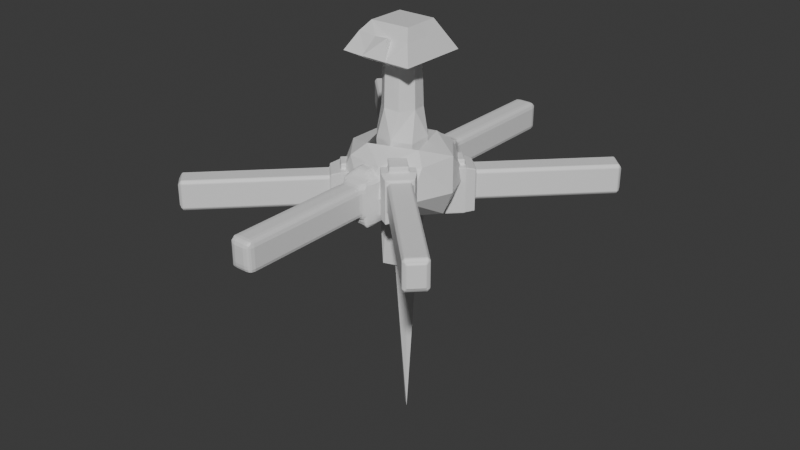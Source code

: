 # Source: simpleStation.blend  (saved by Blender 4.0.36; exported with 4.5.12 LTS)
import bpy
from mathutils import Matrix  # noqa: F401  (used for matrix-valued properties, if any)

bpy.ops.wm.read_factory_settings(use_empty=True)
scene = bpy.context.scene
scene.name = 'Scene'

# ---- collections
col_collection = bpy.data.collections.new('Collection'); scene.collection.children.link(col_collection)
col_backup = bpy.data.collections.new('Backup'); scene.collection.children.link(col_backup)

# ---- materials (node trees are filled in below, after node groups)
mat_material_002 = bpy.data.materials.new('Material.002')
mat_material_002.use_transparent_shadow = False
mat_material_003 = bpy.data.materials.new('Material.003')
mat_material_003.use_transparent_shadow = False
mat_stripe = bpy.data.materials.new('Stripe')
mat_stripe.use_transparent_shadow = False
mat_spires = bpy.data.materials.new('Spires')
mat_spires.use_transparent_shadow = False
mat_material_001 = bpy.data.materials.new('Material.001')
mat_material_001.use_transparent_shadow = False
mat_material_004 = bpy.data.materials.new('Material.004')
mat_material_004.use_transparent_shadow = False
mat_base = bpy.data.materials.new('Base')
mat_base.use_transparent_shadow = False
mat_insidetunnel = bpy.data.materials.new('InsideTunnel')
mat_insidetunnel.use_transparent_shadow = False
mat_stripe_001 = bpy.data.materials.new('Stripe.001')
mat_stripe_001.use_transparent_shadow = False

# ---- material node trees
mat_material_002.use_nodes = True; mat_material_002.node_tree.nodes.clear()
_N = mat_material_002.node_tree.nodes; _L = mat_material_002.node_tree.links
n0 = _N.new('ShaderNodeBsdfPrincipled'); n0.name = 'Principled BSDF'; n0.location = (10, 300)
n0.inputs[3].default_value = 1.45
n1 = _N.new('ShaderNodeOutputMaterial'); n1.name = 'Material Output'; n1.location = (300, 300)
_L.new(n0.outputs[0], n1.inputs[0])
n1.is_active_output = True
mat_material_003.use_nodes = True; mat_material_003.node_tree.nodes.clear()
_N = mat_material_003.node_tree.nodes; _L = mat_material_003.node_tree.links
n0 = _N.new('ShaderNodeBsdfPrincipled'); n0.name = 'Principled BSDF'; n0.location = (10, 300)
n0.inputs[3].default_value = 1.45
n1 = _N.new('ShaderNodeOutputMaterial'); n1.name = 'Material Output'; n1.location = (300, 300)
_L.new(n0.outputs[0], n1.inputs[0])
n1.is_active_output = True
mat_stripe.use_nodes = True; mat_stripe.node_tree.nodes.clear()
_N = mat_stripe.node_tree.nodes; _L = mat_stripe.node_tree.links
n0 = _N.new('ShaderNodeBsdfPrincipled'); n0.name = 'Principled BSDF'; n0.location = (10, 300)
n0.inputs[3].default_value = 1.45
n1 = _N.new('ShaderNodeOutputMaterial'); n1.name = 'Material Output'; n1.location = (300, 300)
_L.new(n0.outputs[0], n1.inputs[0])
n1.is_active_output = True
mat_spires.use_nodes = True; mat_spires.node_tree.nodes.clear()
_N = mat_spires.node_tree.nodes; _L = mat_spires.node_tree.links
n0 = _N.new('ShaderNodeBsdfPrincipled'); n0.name = 'Principled BSDF'; n0.location = (10, 300)
n0.inputs[3].default_value = 1.45
n1 = _N.new('ShaderNodeOutputMaterial'); n1.name = 'Material Output'; n1.location = (300, 300)
_L.new(n0.outputs[0], n1.inputs[0])
n1.is_active_output = True
mat_material_001.use_nodes = True; mat_material_001.node_tree.nodes.clear()
_N = mat_material_001.node_tree.nodes; _L = mat_material_001.node_tree.links
n0 = _N.new('ShaderNodeBsdfPrincipled'); n0.name = 'Principled BSDF'; n0.location = (10, 300)
n0.inputs[3].default_value = 1.45
n1 = _N.new('ShaderNodeOutputMaterial'); n1.name = 'Material Output'; n1.location = (300, 300)
_L.new(n0.outputs[0], n1.inputs[0])
n1.is_active_output = True
mat_material_004.use_nodes = True; mat_material_004.node_tree.nodes.clear()
_N = mat_material_004.node_tree.nodes; _L = mat_material_004.node_tree.links
n0 = _N.new('ShaderNodeBsdfPrincipled'); n0.name = 'Principled BSDF'; n0.location = (10, 300)
n0.inputs[3].default_value = 1.45
n1 = _N.new('ShaderNodeOutputMaterial'); n1.name = 'Material Output'; n1.location = (300, 300)
_L.new(n0.outputs[0], n1.inputs[0])
n1.is_active_output = True
mat_base.use_nodes = True; mat_base.node_tree.nodes.clear()
_N = mat_base.node_tree.nodes; _L = mat_base.node_tree.links
n0 = _N.new('ShaderNodeBsdfPrincipled'); n0.name = 'Principled BSDF'; n0.location = (10, 300)
n0.inputs[3].default_value = 1.45
n1 = _N.new('ShaderNodeOutputMaterial'); n1.name = 'Material Output'; n1.location = (300, 300)
_L.new(n0.outputs[0], n1.inputs[0])
n1.is_active_output = True
mat_insidetunnel.use_nodes = True; mat_insidetunnel.node_tree.nodes.clear()
_N = mat_insidetunnel.node_tree.nodes; _L = mat_insidetunnel.node_tree.links
n0 = _N.new('ShaderNodeBsdfPrincipled'); n0.name = 'Principled BSDF'; n0.location = (10, 300)
n0.inputs[3].default_value = 1.45
n1 = _N.new('ShaderNodeOutputMaterial'); n1.name = 'Material Output'; n1.location = (300, 300)
_L.new(n0.outputs[0], n1.inputs[0])
n1.is_active_output = True
mat_stripe_001.use_nodes = True; mat_stripe_001.node_tree.nodes.clear()
_N = mat_stripe_001.node_tree.nodes; _L = mat_stripe_001.node_tree.links
n0 = _N.new('ShaderNodeBsdfPrincipled'); n0.name = 'Principled BSDF'; n0.location = (10, 300)
n0.inputs[3].default_value = 1.45
n1 = _N.new('ShaderNodeOutputMaterial'); n1.name = 'Material Output'; n1.location = (300, 300)
_L.new(n0.outputs[0], n1.inputs[0])
n1.is_active_output = True

# ---- world
world_world = bpy.data.worlds.new('World'); scene.world = world_world
world_world.use_nodes = True; world_world.node_tree.nodes.clear()
_N = world_world.node_tree.nodes; _L = world_world.node_tree.links
n0 = _N.new('ShaderNodeOutputWorld'); n0.name = 'World Output'; n0.location = (300, 300)
n1 = _N.new('ShaderNodeBackground'); n1.name = 'Background'; n1.location = (10, 300)
n1.inputs[0].default_value = (0.05088, 0.05088, 0.05088, 1.0)
_L.new(n1.outputs[0], n0.inputs[0])
n0.is_active_output = True
world_world.color = (0.05088, 0.05088, 0.05088)
world_world.use_sun_shadow = False
world_world.sun_shadow_jitter_overblur = 0.0

# ---- meshes
me_cube_006 = bpy.data.meshes.new('Cube.006')
me_cube_006.from_pydata([(-1.367, -1.367, -1.0), (-0.7429, -0.7429, 1.0), (-1.367, 1.367, -1.0), (-0.7429, 0.7429, 1.0), (1.367, -1.367, -1.0), (0.7429, -0.7429, 1.0), (1.367, 1.367, -1.0), (0.7429, 0.7429, 1.0), (-1.0, -1.0, 0.2114), (-1.0, 1.0, 0.2114), (1.0, 1.0, 0.2114), (1.0, -1.0, 0.2114), (-0.9334, -0.9334, -1.417), (-0.9334, 0.9334, -1.417), (0.9334, -0.9334, -1.417), (0.9334, 0.9334, -1.417), (0.4557, 1.367, -1.0), (-0.4557, 1.367, -1.0), (-0.2476, 0.7429, 1.0), (0.2476, 0.7429, 1.0), (-0.4557, -1.367, -1.0), (0.4557, -1.367, -1.0), (0.2476, -0.7429, 1.0), (-0.2476, -0.7429, 1.0), (0.3333, -1.0, 0.2114), (-0.3333, -1.0, 0.2114), (-0.3333, 1.0, 0.2114), (0.3333, 1.0, 0.2114), (0.3111, 0.9334, -1.417), (-0.3111, 0.9334, -1.417), (-0.3111, -0.9334, -1.417), (0.3111, -0.9334, -1.417), (-0.4557, -1.58, -0.7949), (0.4557, -1.58, -0.7949), (0.3333, -1.213, 0.4165), (-0.3333, -1.213, 0.4165), (-1.367, 0.0, -1.0), (-0.7429, 0.0, 1.0), (1.367, 0.0, -1.0), (0.7429, 0.0, 1.0), (1.0, 0.0, 0.2114), (-1.0, 0.0, 0.2114), (-0.9334, 0.0, -1.417), (0.9334, 0.0, -1.417), (-0.3111, 0.0, -1.417), (0.3111, 0.0, -1.417), (0.2476, 0.0, 1.0), (-0.2476, 0.0, 1.0), (-1.513, 0.0, -0.8601), (-1.513, -1.367, -0.8601), (-1.146, -1.0, 0.3513), (-1.146, 0.0, 0.3513), (0.8488, -0.03992, 1.061), (0.8488, -0.7147, 1.061), (1.082, -0.9483, 0.3449), (1.082, -0.03992, 0.3449)], [], [(41, 37, 3, 9), (27, 19, 7, 10), (39, 5, 53, 52), (25, 23, 1, 8), (20, 0, 12, 30), (47, 37, 1, 23), (20, 25, 8, 0), (38, 40, 11, 4), (16, 27, 10, 6), (36, 41, 9, 2), (45, 43, 14, 31), (16, 6, 15, 28), (36, 2, 13, 42), (38, 4, 14, 43), (2, 17, 29, 13), (17, 16, 28, 29), (42, 44, 30, 12), (44, 45, 31, 30), (2, 9, 26, 17), (17, 26, 27, 16), (4, 11, 24, 21), (21, 24, 34, 33), (39, 46, 22, 5), (46, 47, 23, 22), (4, 21, 31, 14), (21, 20, 30, 31), (11, 5, 22, 24), (24, 22, 23, 25), (9, 3, 18, 26), (26, 18, 19, 27), (33, 34, 35, 32), (24, 25, 35, 34), (20, 21, 33, 32), (25, 20, 32, 35), (19, 18, 47, 46), (7, 19, 46, 39), (29, 28, 45, 44), (13, 29, 44, 42), (6, 38, 43, 15), (0, 36, 42, 12), (28, 15, 43, 45), (36, 0, 49, 48), (6, 10, 40, 38), (10, 7, 39, 40), (8, 1, 37, 41), (37, 47, 18, 3), (49, 50, 51, 48), (8, 41, 51, 50), (0, 8, 50, 49), (41, 36, 48, 51), (55, 52, 53, 54), (11, 40, 55, 54), (5, 11, 54, 53), (40, 39, 52, 55)])
_uv = me_cube_006.uv_layers.new(name='UVMap')
_uv.uv.foreach_set('vector', [0.2468, 0.3893, 0.1565, 0.4172, 0.1316, 0.3363, 0.2131, 0.2812, 0.09574, 0.186, 0.04393, 0.2655, 0.0001344, 0.23, 0.03688, 0.1382, 0.04963, 0.6996, 0.1141, 0.6449, 0.1207, 0.6576, 0.06211, 0.7073, 0.2577, 0.5706, 0.1647, 0.5518, 0.1814, 0.498, 0.2803, 0.4982, 0.6622, 0.03603, 0.7714, 0.05023, 0.7104, 0.1092, 0.6428, 0.1067, 0.487, 0.4715, 0.4306, 0.4715, 0.4306, 0.3869, 0.487, 0.3869, 0.3995, 0.6002, 0.2577, 0.5706, 0.2803, 0.4982, 0.4303, 0.5012, 0.219, 0.8991, 0.1257, 0.7893, 0.2125, 0.7156, 0.3377, 0.7984, 0.1758, 0.06558, 0.09574, 0.186, 0.03688, 0.1382, 0.0954, 0.0001343, 0.3843, 0.3457, 0.2468, 0.3893, 0.2131, 0.2812, 0.3366, 0.1971, 0.5729, 0.2115, 0.5026, 0.2118, 0.5036, 0.1093, 0.572, 0.1065, 0.5535, 0.3867, 0.4444, 0.3725, 0.5053, 0.3135, 0.5729, 0.316, 0.7851, 0.2104, 0.7738, 0.3718, 0.7122, 0.3134, 0.7131, 0.2109, 0.4306, 0.2123, 0.4419, 0.05086, 0.5036, 0.1093, 0.5026, 0.2118, 0.7738, 0.3718, 0.6641, 0.3867, 0.6437, 0.3162, 0.7122, 0.3134, 0.6641, 0.3867, 0.5535, 0.3867, 0.5729, 0.316, 0.6437, 0.3162, 0.7131, 0.2109, 0.6428, 0.2112, 0.6428, 0.1067, 0.7104, 0.1092, 0.6428, 0.2112, 0.5729, 0.2115, 0.572, 0.1065, 0.6428, 0.1067, 0.3366, 0.1971, 0.2131, 0.2812, 0.1545, 0.2337, 0.2562, 0.1311, 0.2562, 0.1311, 0.1545, 0.2337, 0.09574, 0.186, 0.1758, 0.06558, 0.3377, 0.7984, 0.2125, 0.7156, 0.2351, 0.6431, 0.3686, 0.6993, 0.3686, 0.6993, 0.2351, 0.6431, 0.2327, 0.6095, 0.3662, 0.6657, 0.5997, 0.4715, 0.5433, 0.4715, 0.5433, 0.3869, 0.5997, 0.3869, 0.5433, 0.4715, 0.487, 0.4715, 0.487, 0.3869, 0.5433, 0.3869, 0.4419, 0.05086, 0.5517, 0.03603, 0.572, 0.1065, 0.5036, 0.1093, 0.5517, 0.03603, 0.6622, 0.03603, 0.6428, 0.1067, 0.572, 0.1065, 0.2125, 0.7156, 0.1311, 0.6595, 0.1479, 0.6057, 0.2351, 0.6431, 0.2351, 0.6431, 0.1479, 0.6057, 0.1647, 0.5518, 0.2577, 0.5706, 0.2131, 0.2812, 0.1316, 0.3363, 0.08773, 0.3009, 0.1545, 0.2337, 0.1545, 0.2337, 0.08773, 0.3009, 0.04393, 0.2655, 0.09574, 0.186, 0.3662, 0.6657, 0.2327, 0.6095, 0.2553, 0.537, 0.3971, 0.5666, 0.4643, 0.5563, 0.4643, 0.6321, 0.4306, 0.6321, 0.4306, 0.5563, 0.6622, 0.03603, 0.5517, 0.03603, 0.5517, 0.0001343, 0.6622, 0.0001343, 0.2577, 0.5706, 0.3995, 0.6002, 0.3784, 0.6265, 0.2367, 0.5969, 0.5433, 0.556, 0.487, 0.556, 0.487, 0.4715, 0.5433, 0.4715, 0.5997, 0.556, 0.5433, 0.556, 0.5433, 0.4715, 0.5997, 0.4715, 0.6437, 0.3162, 0.5729, 0.316, 0.5729, 0.2115, 0.6428, 0.2112, 0.7122, 0.3134, 0.6437, 0.3162, 0.6428, 0.2112, 0.7131, 0.2109, 0.4444, 0.3725, 0.4306, 0.2123, 0.5026, 0.2118, 0.5053, 0.3135, 0.7714, 0.05023, 0.7851, 0.2104, 0.7131, 0.2109, 0.7104, 0.1092, 0.5729, 0.316, 0.5053, 0.3135, 0.5026, 0.2118, 0.5729, 0.2115, 0.6229, 0.3869, 0.6229, 0.5425, 0.6, 0.5425, 0.6, 0.3869, 0.1004, 0.9999, 0.03895, 0.863, 0.1257, 0.7893, 0.219, 0.8991, 0.03895, 0.863, 0.0001343, 0.772, 0.0646, 0.7173, 0.1257, 0.7893, 0.2803, 0.4982, 0.1814, 0.498, 0.1565, 0.4172, 0.2468, 0.3893, 0.4306, 0.4715, 0.487, 0.4715, 0.487, 0.556, 0.4306, 0.556, 0.4278, 0.5169, 0.2775, 0.5207, 0.243, 0.4121, 0.3806, 0.3684, 0.2803, 0.4982, 0.2468, 0.3893, 0.2687, 0.3826, 0.3023, 0.4914, 0.4303, 0.5012, 0.2803, 0.4982, 0.2707, 0.4773, 0.4207, 0.4803, 0.2468, 0.3893, 0.3843, 0.3457, 0.3806, 0.3684, 0.243, 0.4121, 0.1176, 0.7727, 0.06211, 0.7073, 0.1207, 0.6576, 0.1965, 0.7057, 0.2125, 0.7156, 0.1257, 0.7893, 0.1176, 0.7727, 0.1965, 0.7057, 0.1311, 0.6595, 0.2125, 0.7156, 0.1942, 0.7197, 0.1202, 0.6688, 0.6376, 0.3869, 0.6376, 0.4813, 0.6232, 0.4842, 0.6232, 0.3985])
me_cube_006.materials.append(mat_material_002)
me_cube_006.materials.append(mat_material_003)
me_cube_006.materials.append(mat_stripe)
me_cube_006.materials.append(mat_spires)
me_cube_006.materials.append(mat_material_001)
me_cube_006.materials.append(mat_material_004)
me_cube_006.update()
me_cube_004 = bpy.data.meshes.new('Cube.004')
me_cube_004.from_pydata([(-1.114, -24.65, -1.971), (-1.114, -24.9, -1.623), (-1.376, -24.65, -1.623), (-1.114, -24.9, 1.347), (-1.114, -24.65, 1.695), (-1.376, -24.65, 1.347), (-1.114, -6.609, -1.971), (-1.376, -6.609, -1.623), (-1.114, -6.362, -1.623), (-1.114, -6.609, 1.695), (-1.114, -6.362, 1.347), (-1.376, -6.609, 1.347), (1.114, -24.65, -1.971), (1.376, -24.65, -1.623), (1.114, -24.9, -1.623), (1.114, -24.65, 1.695), (1.114, -24.9, 1.347), (1.376, -24.65, 1.347), (1.114, -6.609, -1.971), (1.114, -6.362, -1.623), (1.376, -6.609, -1.623), (1.114, -6.609, 1.695), (1.376, -6.609, 1.347), (1.114, -6.362, 1.347), (-0.9722, -24.9, -1.434), (-0.9722, -24.9, 1.158), (0.9722, -24.9, 1.158), (0.9722, -24.9, -1.434), (-0.9722, -25.03, -1.434), (-0.9722, -25.03, 1.158), (0.9722, -25.03, 1.158), (0.9722, -25.03, -1.434), (1.934, -4.372, -3.305), (1.934, -4.372, 2.332), (-1.934, -4.372, -3.305), (1.934, -6.975, -3.305), (1.934, -6.975, 2.332), (-1.934, -6.975, 2.332), (-1.934, -6.975, -3.305), (-1.934, -4.372, 2.332), (1.598, -8.15, 1.952), (1.598, -8.15, -3.247), (-1.598, -8.15, 1.952), (-1.598, -8.15, -3.247), (1.066, -4.372, -3.179), (-1.066, -4.372, -3.179), (-1.066, -6.975, -3.179), (1.066, -6.975, -3.179), (1.066, -6.975, 2.332), (-1.066, -6.975, 2.332), (-1.066, -4.372, 2.332), (1.066, -4.372, 2.332), (-0.8812, -8.15, -3.121), (0.8812, -8.15, -3.121), (0.8812, -8.15, 1.952), (-0.8812, -8.15, 1.952), (1.934, -4.372, -2.449), (1.934, -6.975, -2.449), (-1.934, -6.975, -2.449), (1.598, -8.15, -2.457), (-1.598, -8.15, -2.457), (-1.934, -4.372, -2.449), (0.8812, -8.15, -2.457), (-0.8812, -8.15, -2.457), (-1.066, -4.372, -2.449), (1.066, -4.372, -2.449), (1.066, -3.786, -3.179), (-1.066, -3.786, -3.179), (-1.066, -3.786, 2.332), (1.066, -3.786, 2.332), (-1.066, -3.786, -2.449), (1.066, -3.786, -2.449), (1.066, -6.975, 2.987), (-1.066, -6.975, 2.987), (-1.066, -4.372, 2.987), (1.066, -4.372, 2.987), (-1.114, -22.74, -1.971), (-1.376, -22.74, -1.623), (-1.114, -22.74, 1.695), (-1.376, -22.74, 1.347), (1.114, -22.74, -1.971), (1.376, -22.74, -1.623), (1.114, -22.74, 1.695), (1.376, -22.74, 1.347), (-1.376, -22.19, -1.623), (-1.114, -22.19, 1.695), (1.114, -22.19, -1.971), (1.376, -22.19, 1.347), (-1.114, -22.19, -1.971), (-1.376, -22.19, 1.347), (1.376, -22.19, -1.623), (1.114, -22.19, 1.695)], [], [(14, 16, 26, 27), (81, 83, 17, 13), (82, 78, 4, 15), (84, 89, 11, 7), (8, 10, 23, 19), (0, 1, 2), (3, 4, 5), (6, 7, 8), (9, 10, 11), (12, 13, 14), (15, 16, 17), (18, 19, 20), (21, 22, 23), (76, 0, 2, 77), (1, 3, 5, 2), (85, 9, 11, 89), (10, 8, 7, 11), (18, 6, 8, 19), (9, 21, 23, 10), (22, 20, 19, 23), (86, 18, 20, 90), (82, 15, 17, 83), (16, 14, 13, 17), (0, 12, 14, 1), (15, 4, 3, 16), (76, 80, 12, 0), (26, 25, 29, 30), (16, 3, 25, 26), (1, 14, 27, 24), (3, 1, 24, 25), (31, 30, 29, 28), (27, 26, 30, 31), (24, 27, 31, 28), (25, 24, 28, 29), (65, 51, 33, 56), (46, 38, 34, 45), (48, 36, 33, 51), (63, 55, 42, 60), (47, 35, 41, 53), (49, 37, 42, 55), (56, 33, 36, 57), (58, 38, 43, 60), (58, 37, 39, 61), (57, 36, 40, 59), (36, 48, 54, 40), (48, 49, 55, 54), (38, 46, 52, 43), (46, 47, 53, 52), (59, 40, 54, 62), (62, 54, 55, 63), (37, 49, 50, 39), (51, 50, 74, 75), (35, 47, 44, 32), (47, 46, 45, 44), (61, 39, 50, 64), (44, 45, 67, 66), (50, 51, 69, 68), (34, 61, 64, 45), (53, 62, 63, 52), (41, 59, 62, 53), (35, 57, 59, 41), (38, 58, 61, 34), (37, 58, 60, 42), (32, 56, 57, 35), (52, 63, 60, 43), (44, 65, 56, 32), (70, 68, 69, 71), (67, 70, 71, 66), (65, 44, 66, 71), (64, 50, 68, 70), (51, 65, 71, 69), (45, 64, 70, 67), (73, 72, 75, 74), (50, 49, 73, 74), (49, 48, 72, 73), (48, 51, 75, 72), (88, 86, 80, 76), (91, 82, 83, 87), (12, 80, 81, 13), (4, 78, 79, 5), (88, 76, 77, 84), (2, 5, 79, 77), (91, 85, 78, 82), (90, 87, 83, 81), (20, 22, 87, 90), (21, 9, 85, 91), (6, 88, 84, 7), (21, 91, 87, 22), (6, 18, 86, 88), (80, 86, 90, 81), (78, 85, 89, 79), (77, 79, 89, 84)])
me_cube_004.polygons.foreach_set('material_index', [0, 0, 0, 0, 0, 0, 0, 0, 0, 0, 0, 0, 0, 0, 0, 0, 0, 0, 0, 0, 0, 0, 0, 0, 0, 0, 1, 0, 0, 0, 1, 1, 1, 1, 0, 0, 0, 0, 0, 0, 0, 0, 0, 0, 0, 0, 0, 0, 0, 0, 0, 0, 0, 0, 0, 0, 0, 0, 0, 0, 0, 0, 0, 0, 0, 0, 0, 0, 0, 0, 0, 0, 0, 0, 0, 0, 2, 2, 0, 0, 2, 0, 2, 2, 0, 0, 0, 0, 0, 2, 2, 2])
_uv = me_cube_004.uv_layers.new(name='UVMap')
_uv.uv.foreach_set('vector', [0.3617, 0.5213, 0.3184, 0.4829, 0.3233, 0.483, 0.3611, 0.5168, 0.3227, 0.5771, 0.2788, 0.5397, 0.3118, 0.49, 0.3546, 0.5277, 0.2785, 0.4292, 0.3196, 0.3921, 0.3521, 0.4378, 0.3114, 0.4756, 0.4489, 0.478, 0.4252, 0.4363, 0.7943, 0.4268, 0.7954, 0.4709, 0.8371, 0.8343, 0.7963, 0.8365, 0.7963, 0.7938, 0.8391, 0.7938, 0.3939, 0.4863, 0.3879, 0.4826, 0.394, 0.4791, 0.3593, 0.4436, 0.3521, 0.4378, 0.3602, 0.4336, 0.8438, 0.8356, 0.8386, 0.8409, 0.8371, 0.8343, 0.8104, 0.2183, 0.8035, 0.2183, 0.807, 0.2123, 0.3634, 0.5317, 0.3546, 0.5277, 0.3617, 0.5213, 0.8032, 0.4043, 0.7998, 0.4103, 0.7963, 0.4043, 0.807, 0.2603, 0.8104, 0.2663, 0.8035, 0.2663, 0.8035, 0.3483, 0.8095, 0.3449, 0.8095, 0.3518, 0.4365, 0.4854, 0.3939, 0.4863, 0.394, 0.4791, 0.4365, 0.4783, 0.3879, 0.4826, 0.3593, 0.4436, 0.3668, 0.4379, 0.394, 0.4791, 0.3101, 0.3787, 0.04531, 0.005403, 0.05273, 0.0001437, 0.3182, 0.3743, 0.7963, 0.8365, 0.8371, 0.8343, 0.8386, 0.8409, 0.7968, 0.844, 0.846, 0.7941, 0.8438, 0.8356, 0.8371, 0.8343, 0.8391, 0.7938, 0.8104, 0.2183, 0.8104, 0.26, 0.8035, 0.26, 0.8035, 0.2183, 0.8035, 0.3079, 0.8035, 0.2663, 0.8104, 0.2663, 0.8104, 0.3079, 0.3221, 0.5957, 0.06141, 0.9999, 0.0527, 0.9942, 0.3133, 0.5915, 0.8032, 0.3615, 0.8032, 0.4043, 0.7963, 0.4043, 0.7963, 0.3615, 0.3184, 0.4829, 0.3617, 0.5213, 0.3546, 0.5277, 0.3118, 0.49, 0.3939, 0.4863, 0.3695, 0.5258, 0.3617, 0.5213, 0.3879, 0.4826, 0.3114, 0.4756, 0.3521, 0.4378, 0.3593, 0.4436, 0.3184, 0.4829, 0.4365, 0.4854, 0.4146, 0.5258, 0.3695, 0.5258, 0.3939, 0.4863, 0.3233, 0.483, 0.359, 0.4485, 0.3604, 0.4825, 0.3603, 0.4815, 0.3184, 0.4829, 0.3593, 0.4436, 0.359, 0.4485, 0.3233, 0.483, 0.3879, 0.4826, 0.3617, 0.5213, 0.3611, 0.5168, 0.3845, 0.4822, 0.3593, 0.4436, 0.3879, 0.4826, 0.3845, 0.4822, 0.359, 0.4485, 0.8399, 0.3082, 0.8399, 0.3446, 0.8035, 0.3446, 0.8035, 0.3082, 0.3611, 0.5168, 0.3233, 0.483, 0.3603, 0.4815, 0.3594, 0.4815, 0.3845, 0.4822, 0.3611, 0.5168, 0.3594, 0.4815, 0.3595, 0.4826, 0.359, 0.4485, 0.3845, 0.4822, 0.3595, 0.4826, 0.3604, 0.4825, 0.8273, 0.5194, 0.8085, 0.4201, 0.8266, 0.4169, 0.8439, 0.5122, 0.8918, 0.59, 0.8911, 0.6057, 0.8519, 0.6102, 0.8348, 0.5946, 0.8632, 0.7748, 0.8592, 0.7935, 0.8055, 0.7775, 0.8098, 0.762, 0.8177, 0.1249, 0.8177, 0.212, 0.8035, 0.212, 0.8035, 0.1249, 0.8906, 0.5456, 0.89, 0.5257, 0.916, 0.5292, 0.9179, 0.5469, 0.8746, 0.7287, 0.8773, 0.7108, 0.9033, 0.7173, 0.9024, 0.7338, 0.8439, 0.5122, 0.8266, 0.4169, 0.8831, 0.4105, 0.8912, 0.5098, 0.8923, 0.6235, 0.8911, 0.6057, 0.9165, 0.6036, 0.918, 0.6221, 0.8923, 0.6235, 0.8773, 0.7108, 0.8371, 0.7015, 0.8471, 0.6217, 0.8912, 0.5098, 0.8831, 0.4105, 0.9099, 0.4164, 0.9171, 0.5112, 0.8592, 0.7935, 0.8632, 0.7748, 0.8927, 0.7764, 0.8895, 0.7917, 0.8632, 0.7748, 0.8746, 0.7287, 0.9024, 0.7338, 0.8927, 0.7764, 0.8911, 0.6057, 0.8918, 0.59, 0.9176, 0.5871, 0.9165, 0.6036, 0.8918, 0.59, 0.8906, 0.5456, 0.9179, 0.5469, 0.9176, 0.5871, 0.8667, 0.1249, 0.8667, 0.212, 0.8525, 0.212, 0.8525, 0.1249, 0.8525, 0.1249, 0.8525, 0.212, 0.8177, 0.212, 0.8177, 0.1249, 0.8773, 0.7108, 0.8746, 0.7287, 0.8223, 0.7115, 0.8371, 0.7015, 0.8098, 0.762, 0.8223, 0.7115, 0.8329, 0.7257, 0.8224, 0.7521, 0.89, 0.5257, 0.8906, 0.5456, 0.8332, 0.5376, 0.8486, 0.5254, 0.8906, 0.5456, 0.8918, 0.59, 0.8348, 0.5946, 0.8332, 0.5376, 0.8471, 0.6217, 0.8371, 0.7015, 0.8223, 0.7115, 0.828, 0.6136, 0.8332, 0.5376, 0.8348, 0.5946, 0.8193, 0.5926, 0.819, 0.5389, 0.8223, 0.7115, 0.8098, 0.762, 0.7963, 0.7584, 0.8093, 0.7092, 0.8519, 0.6102, 0.8471, 0.6217, 0.828, 0.6136, 0.8348, 0.5946, 0.8525, 0.1118, 0.8525, 0.1249, 0.8177, 0.1249, 0.8177, 0.1118, 0.8667, 0.1093, 0.8667, 0.1249, 0.8525, 0.1249, 0.8525, 0.1118, 0.89, 0.5257, 0.8912, 0.5098, 0.9171, 0.5112, 0.916, 0.5292, 0.8911, 0.6057, 0.8923, 0.6235, 0.8471, 0.6217, 0.8519, 0.6102, 0.8773, 0.7108, 0.8923, 0.6235, 0.918, 0.6221, 0.9033, 0.7173, 0.8486, 0.5254, 0.8439, 0.5122, 0.8912, 0.5098, 0.89, 0.5257, 0.8177, 0.1118, 0.8177, 0.1249, 0.8035, 0.1249, 0.8035, 0.1093, 0.8332, 0.5376, 0.8273, 0.5194, 0.8439, 0.5122, 0.8486, 0.5254, 0.8457, 0.01457, 0.8457, 0.109, 0.8035, 0.109, 0.8035, 0.01457, 0.8457, 0.0001438, 0.8457, 0.01457, 0.8035, 0.01457, 0.8035, 0.0001438, 0.8273, 0.5194, 0.8332, 0.5376, 0.819, 0.5389, 0.8153, 0.5222, 0.828, 0.6136, 0.8223, 0.7115, 0.8093, 0.7092, 0.8168, 0.6113, 0.8085, 0.4201, 0.8273, 0.5194, 0.8153, 0.5222, 0.7963, 0.4225, 0.8348, 0.5946, 0.828, 0.6136, 0.8168, 0.6113, 0.8193, 0.5926, 0.8624, 0.737, 0.8529, 0.7611, 0.8224, 0.7521, 0.8329, 0.7257, 0.8223, 0.7115, 0.8746, 0.7287, 0.8624, 0.737, 0.8329, 0.7257, 0.8746, 0.7287, 0.8632, 0.7748, 0.8529, 0.7611, 0.8624, 0.737, 0.8632, 0.7748, 0.8098, 0.762, 0.8224, 0.7521, 0.8529, 0.7611, 0.4489, 0.4852, 0.4278, 0.5258, 0.4146, 0.5258, 0.4365, 0.4854, 0.8032, 0.349, 0.8032, 0.3615, 0.7963, 0.3615, 0.7963, 0.349, 0.3634, 0.5317, 0.3314, 0.5813, 0.3227, 0.5771, 0.3546, 0.5277, 0.3521, 0.4378, 0.3196, 0.3921, 0.3277, 0.3877, 0.3602, 0.4336, 0.4489, 0.4852, 0.4365, 0.4854, 0.4365, 0.4783, 0.4489, 0.478, 0.394, 0.4791, 0.3668, 0.4379, 0.412, 0.4367, 0.4365, 0.4783, 0.2689, 0.4157, 0.3101, 0.3787, 0.3196, 0.3921, 0.2785, 0.4292, 0.3133, 0.5915, 0.2692, 0.5542, 0.2788, 0.5397, 0.3227, 0.5771, 0.0527, 0.9942, 0.0001439, 0.9598, 0.2692, 0.5542, 0.3133, 0.5915, 0.0001439, 0.0375, 0.04531, 0.005403, 0.3101, 0.3787, 0.2689, 0.4157, 0.7956, 0.4784, 0.4489, 0.4852, 0.4489, 0.478, 0.7954, 0.4709, 0.8032, 0.0001439, 0.8032, 0.349, 0.7963, 0.349, 0.7963, 0.0001439, 0.7956, 0.4784, 0.796, 0.5255, 0.4278, 0.5258, 0.4489, 0.4852, 0.3314, 0.5813, 0.3221, 0.5957, 0.3133, 0.5915, 0.3227, 0.5771, 0.3196, 0.3921, 0.3101, 0.3787, 0.3182, 0.3743, 0.3277, 0.3877, 0.4365, 0.4783, 0.412, 0.4367, 0.4252, 0.4363, 0.4489, 0.478])
me_cube_004.materials.append(mat_base)
me_cube_004.materials.append(mat_insidetunnel)
me_cube_004.materials.append(mat_stripe_001)
me_cube_004.update()
me_cube_001 = bpy.data.meshes.new('Cube.001')
me_cube_001.from_pydata([(0.0, 0.7343, -15.53), (0.1769, 0.06805, -27.16), (0.3672, 0.6359, -15.53), (0.2146, 0.05793, -27.16), (-0.3672, 0.6359, -15.53), (-5.345e-09, 0.981, -6.559), (0.1391, 0.05793, -27.16), (-0.4905, 0.8496, -6.559), (0.1114, 0.03029, -27.16), (0.4905, 0.8496, -6.559), (-2.026e-09, 0.7561, -4.527), (-0.378, 0.6548, -4.527), (0.378, 0.6548, -4.527), (0.1013, -0.00748, -27.16), (-1.739e-09, 0.753, -4.02), (0.1114, -0.04525, -27.16), (0.0, 0.7343, -0.9482), (0.1391, -0.07289, -27.16), (-0.3765, 0.6521, -4.02), (0.3765, 0.6521, -4.02), (0.211, -0.2324, -27.16), (0.3672, 0.6359, -0.9482), (0.6521, 0.3765, -4.02), (0.6548, 0.378, -4.527), (0.6359, 0.3672, -0.9482), (0.753, 3.152e-09, -4.02), (0.3064, -0.2068, -27.16), (0.3762, -0.137, -27.16), (0.7561, 3.333e-09, -4.527), (0.7343, 2.056e-09, -0.9482), (0.4018, -0.04158, -27.16), (0.2423, 0.03029, -27.16), (0.6521, -0.3765, -4.02), (0.6548, -0.378, -4.527), (0.6359, -0.3672, -0.9482), (0.3765, -0.6521, -4.02), (0.378, -0.6548, -4.527), (0.3672, -0.6359, -0.9482), (-1.739e-09, -0.753, -4.02), (-2.026e-09, -0.7561, -4.527), (0.0, -0.7343, -0.9482), (-0.3765, -0.6521, -4.02), (-0.378, -0.6548, -4.527), (-0.3672, -0.6359, -0.9482), (-0.6521, -0.3765, -4.02), (-0.6548, -0.378, -4.527), (-0.6359, -0.3672, -0.9482), (-0.753, 3.152e-09, -4.02), (-0.7561, 3.333e-09, -4.527), (-0.7343, 2.056e-09, -0.9482), (-0.6521, 0.3765, -4.02), (-0.6548, 0.378, -4.527), (-0.6359, 0.3672, -0.9482), (-0.3672, 0.6359, -0.9482), (-0.5447, 0.3145, 0.7631), (-0.6289, 3.915e-10, 0.7631), (-0.3145, 0.5447, 0.7631), (-0.3557, 0.2053, 0.9628), (-0.4107, 2.556e-10, 0.9628), (-0.2053, 0.3557, 0.9628), (-2.059e-08, 0.4107, 0.9628), (0.2053, 0.3557, 0.9628), (2.283e-09, 0.6289, 0.7631), (0.3145, 0.5447, 0.7631), (0.5447, 0.3145, 0.7631), (0.6289, 3.915e-10, 0.7631), (0.3557, 0.2053, 0.9628), (0.4107, 2.556e-10, 0.9628), (0.3557, -0.2053, 0.9628), (0.2053, -0.3557, 0.9628), (0.5447, -0.3145, 0.7631), (0.3145, -0.5447, 0.7631), (2.283e-09, -0.6289, 0.7631), (-0.3145, -0.5447, 0.7631), (-2.059e-08, -0.4107, 0.9628), (-0.2053, -0.3557, 0.9628), (-0.3557, -0.2053, 0.9628), (-0.5447, -0.3145, 0.7631), (-0.8496, 0.4905, -6.559), (-0.6359, 0.3672, -15.53), (-0.981, 5.954e-09, -6.559), (-0.7343, 2.056e-09, -15.53), (-0.8496, -0.4905, -6.559), (-0.6359, -0.3672, -15.53), (-0.4905, -0.8496, -6.559), (-0.3672, -0.6359, -15.53), (-5.345e-09, -0.981, -6.559), (0.0, -0.7343, -15.53), (0.4905, -0.8496, -6.559), (0.3672, -0.6359, -15.53), (0.8496, -0.4905, -6.559), (0.6359, -0.3672, -15.53), (0.981, 5.954e-09, -6.559), (0.7343, 2.056e-09, -15.53), (0.8496, 0.4905, -6.559), (0.6359, 0.3672, -15.53), (0.5676, -0.2888, -15.53), (0.5938, -0.2626, -15.53), (0.203, 0.3816, -15.53), (0.4107, 0.326, -15.53), (0.5627, 0.174, -15.53), (0.01209, -0.4303, -15.53), (0.211, -0.4836, -15.53), (0.432, -0.4244, -15.53), (-0.2122, -0.03366, -15.53), (-0.1566, 0.174, -15.53), (-0.1566, -0.2413, -15.53), (0.653, -0.04158, -15.53), (0.616, -0.0249, -15.53), (-0.004593, -0.3933, -15.53), (-0.004593, 0.326, -15.53)], [], [(0, 5, 9, 2), (96, 91, 89, 87, 85, 83, 81, 79, 4, 0, 2, 95, 93, 107, 108, 100, 99, 98, 110, 105, 104, 106, 109, 101, 102, 103), (107, 93, 91, 96, 97), (4, 7, 5, 0), (7, 11, 10, 5), (5, 10, 12, 9), (11, 18, 14, 10), (10, 14, 19, 12), (18, 53, 16, 14), (14, 16, 21, 19), (12, 19, 22, 23), (19, 21, 24, 22), (23, 22, 25, 28), (22, 24, 29, 25), (28, 25, 32, 33), (25, 29, 34, 32), (33, 32, 35, 36), (32, 34, 37, 35), (36, 35, 38, 39), (35, 37, 40, 38), (39, 38, 41, 42), (38, 40, 43, 41), (42, 41, 44, 45), (41, 43, 46, 44), (45, 44, 47, 48), (44, 46, 49, 47), (48, 47, 50, 51), (47, 49, 52, 50), (51, 50, 18, 11), (50, 52, 53, 18), (52, 49, 55, 54), (53, 52, 54, 56), (54, 55, 58, 57), (56, 54, 57, 59), (74, 69, 68, 67, 66, 61, 60, 59, 57, 58, 76, 75), (62, 56, 59, 60), (63, 62, 60, 61), (21, 16, 62, 63), (16, 53, 56, 62), (64, 63, 61, 66), (24, 21, 63, 64), (65, 64, 66, 67), (29, 24, 64, 65), (70, 65, 67, 68), (71, 70, 68, 69), (34, 29, 65, 70), (37, 34, 70, 71), (72, 71, 69, 74), (40, 37, 71, 72), (73, 72, 74, 75), (43, 40, 72, 73), (77, 73, 75, 76), (55, 77, 76, 58), (46, 43, 73, 77), (49, 46, 77, 55), (80, 48, 51, 78), (78, 51, 11, 7), (81, 80, 78, 79), (79, 78, 7, 4), (83, 82, 80, 81), (82, 45, 48, 80), (85, 84, 82, 83), (84, 42, 45, 82), (87, 86, 84, 85), (86, 39, 42, 84), (89, 88, 86, 87), (88, 36, 39, 86), (91, 90, 88, 89), (90, 33, 36, 88), (93, 92, 90, 91), (92, 28, 33, 90), (95, 94, 92, 93), (94, 23, 28, 92), (2, 9, 94, 95), (9, 12, 23, 94), (13, 8, 6, 1, 3, 31, 30, 27, 26, 20, 17, 15), (99, 3, 1, 98), (98, 1, 6, 110), (110, 6, 8, 105), (105, 8, 13, 104), (13, 15, 106, 104), (106, 15, 17, 109), (109, 17, 20, 102, 101), (102, 20, 26, 103), (26, 27, 97, 96, 103), (27, 30, 107, 97), (107, 30, 31, 100, 108), (31, 3, 99, 100)])
me_cube_001.polygons.foreach_set('material_index', [1, 1, 1, 1, 1, 1, 2, 2, 1, 1, 2, 1, 2, 1, 2, 1, 2, 1, 2, 1, 2, 1, 2, 1, 2, 1, 2, 1, 2, 1, 1, 1, 1, 1, 1, 1, 1, 1, 1, 1, 1, 1, 1, 1, 1, 1, 1, 1, 1, 1, 1, 1, 1, 1, 1, 1, 1, 1, 1, 1, 1, 1, 1, 1, 1, 1, 1, 1, 1, 1, 1, 1, 1, 1, 1, 3, 3, 3, 3, 3, 3, 3, 3, 3, 3, 3, 3, 3])
_uv = me_cube_001.uv_layers.new(name='UVMap')
_uv.uv.foreach_set('vector', [0.155, 0.003426, 0.1507, 0.1447, 0.137, 0.1451, 0.1439, 0.002926, 0.1198, 0.3278, 0.1196, 0.3309, 0.1084, 0.3309, 0.09874, 0.3253, 0.09315, 0.3156, 0.09315, 0.3045, 0.09874, 0.2948, 0.1084, 0.2892, 0.1196, 0.2892, 0.1292, 0.2948, 0.1348, 0.3045, 0.1348, 0.3156, 0.1292, 0.3253, 0.1267, 0.3245, 0.1263, 0.3234, 0.1293, 0.3181, 0.1293, 0.3118, 0.1261, 0.3063, 0.1207, 0.3032, 0.1143, 0.3032, 0.1089, 0.3063, 0.1057, 0.3118, 0.1057, 0.3181, 0.1053, 0.3192, 0.1083, 0.3245, 0.1141, 0.3278, 0.1267, 0.3245, 0.1292, 0.3253, 0.1196, 0.3309, 0.1198, 0.3278, 0.1209, 0.3278, 0.1662, 0.003726, 0.1642, 0.1444, 0.1507, 0.1447, 0.155, 0.003426, 0.1642, 0.1444, 0.1651, 0.179, 0.1523, 0.1794, 0.1507, 0.1447, 0.1507, 0.1447, 0.1523, 0.1794, 0.1394, 0.1801, 0.137, 0.1451, 0.1651, 0.179, 0.1655, 0.1877, 0.153, 0.1881, 0.1523, 0.1794, 0.1523, 0.1794, 0.153, 0.1881, 0.1404, 0.189, 0.1394, 0.1801, 0.1655, 0.1877, 0.1678, 0.24, 0.1571, 0.2411, 0.153, 0.1881, 0.153, 0.1881, 0.1571, 0.2411, 0.1462, 0.2428, 0.1404, 0.189, 0.1394, 0.1801, 0.1404, 0.189, 0.1277, 0.1902, 0.1265, 0.1811, 0.1404, 0.189, 0.1462, 0.2428, 0.135, 0.2451, 0.1277, 0.1902, 0.1265, 0.1811, 0.1277, 0.1902, 0.1149, 0.1921, 0.1135, 0.1828, 0.1277, 0.1902, 0.135, 0.2451, 0.1234, 0.2481, 0.1149, 0.1921, 0.1135, 0.1828, 0.1149, 0.1921, 0.102, 0.1943, 0.1005, 0.1849, 0.1149, 0.1921, 0.1234, 0.2481, 0.1113, 0.2517, 0.102, 0.1943, 0.2545, 0.1839, 0.2532, 0.1933, 0.2404, 0.1912, 0.2417, 0.1822, 0.2532, 0.1933, 0.2451, 0.2499, 0.2329, 0.2463, 0.2404, 0.1912, 0.2417, 0.1822, 0.2404, 0.1912, 0.2277, 0.1896, 0.2288, 0.1807, 0.2404, 0.1912, 0.2329, 0.2463, 0.2215, 0.2435, 0.2277, 0.1896, 0.2288, 0.1807, 0.2277, 0.1896, 0.2151, 0.1884, 0.2159, 0.1796, 0.2277, 0.1896, 0.2215, 0.2435, 0.2105, 0.2416, 0.2151, 0.1884, 0.2159, 0.1796, 0.2151, 0.1884, 0.2027, 0.1875, 0.2032, 0.1788, 0.2151, 0.1884, 0.2105, 0.2416, 0.1997, 0.2403, 0.2027, 0.1875, 0.2032, 0.1788, 0.2027, 0.1875, 0.1903, 0.1872, 0.1904, 0.1786, 0.2027, 0.1875, 0.1997, 0.2403, 0.1891, 0.2396, 0.1903, 0.1872, 0.1904, 0.1786, 0.1903, 0.1872, 0.1779, 0.1873, 0.1778, 0.1787, 0.1903, 0.1872, 0.1891, 0.2396, 0.1784, 0.2396, 0.1779, 0.1873, 0.1778, 0.1787, 0.1779, 0.1873, 0.1655, 0.1877, 0.1651, 0.179, 0.1779, 0.1873, 0.1784, 0.2396, 0.1678, 0.24, 0.1655, 0.1877, 0.1784, 0.2396, 0.1891, 0.2396, 0.1884, 0.2656, 0.1793, 0.2655, 0.1678, 0.24, 0.1784, 0.2396, 0.1793, 0.2655, 0.1705, 0.2661, 0.1793, 0.2655, 0.1884, 0.2656, 0.188, 0.2741, 0.1794, 0.2745, 0.1705, 0.2661, 0.1793, 0.2655, 0.1794, 0.2745, 0.1709, 0.2739, 0.2767, 0.288, 0.2821, 0.2911, 0.2853, 0.2965, 0.2853, 0.3027, 0.2821, 0.3082, 0.2767, 0.3113, 0.2705, 0.3113, 0.2651, 0.3082, 0.262, 0.3027, 0.262, 0.2965, 0.2651, 0.2911, 0.2705, 0.288, 0.1618, 0.2671, 0.1705, 0.2661, 0.1709, 0.2739, 0.163, 0.2752, 0.153, 0.2691, 0.1618, 0.2671, 0.163, 0.2752, 0.1551, 0.2772, 0.1462, 0.2428, 0.1571, 0.2411, 0.1618, 0.2671, 0.153, 0.2691, 0.1571, 0.2411, 0.1678, 0.24, 0.1705, 0.2661, 0.1618, 0.2671, 0.1441, 0.2719, 0.153, 0.2691, 0.1551, 0.2772, 0.1472, 0.2801, 0.135, 0.2451, 0.1462, 0.2428, 0.153, 0.2691, 0.1441, 0.2719, 0.1349, 0.276, 0.1441, 0.2719, 0.1472, 0.2801, 0.1397, 0.284, 0.1234, 0.2481, 0.135, 0.2451, 0.1441, 0.2719, 0.1349, 0.276, 0.1253, 0.2826, 0.1349, 0.276, 0.1397, 0.284, 0.1328, 0.289, 0.2227, 0.2734, 0.2312, 0.2791, 0.2244, 0.2847, 0.2187, 0.2799, 0.1113, 0.2517, 0.1234, 0.2481, 0.1349, 0.276, 0.1253, 0.2826, 0.2329, 0.2463, 0.2451, 0.2499, 0.2312, 0.2791, 0.2227, 0.2734, 0.2145, 0.2698, 0.2227, 0.2734, 0.2187, 0.2799, 0.2118, 0.277, 0.2215, 0.2435, 0.2329, 0.2463, 0.2227, 0.2734, 0.2145, 0.2698, 0.206, 0.2675, 0.2145, 0.2698, 0.2118, 0.277, 0.2042, 0.2753, 0.2105, 0.2416, 0.2215, 0.2435, 0.2145, 0.2698, 0.206, 0.2675, 0.1973, 0.2662, 0.206, 0.2675, 0.2042, 0.2753, 0.1963, 0.2743, 0.1884, 0.2656, 0.1973, 0.2662, 0.1963, 0.2743, 0.188, 0.2741, 0.1997, 0.2403, 0.2105, 0.2416, 0.206, 0.2675, 0.1973, 0.2662, 0.1891, 0.2396, 0.1997, 0.2403, 0.1973, 0.2662, 0.1884, 0.2656, 0.1909, 0.1444, 0.1904, 0.1786, 0.1778, 0.1787, 0.1776, 0.1444, 0.1776, 0.1444, 0.1778, 0.1787, 0.1651, 0.179, 0.1642, 0.1444, 0.1884, 0.003746, 0.1909, 0.1444, 0.1776, 0.1444, 0.1773, 0.003833, 0.1773, 0.003833, 0.1776, 0.1444, 0.1642, 0.1444, 0.1662, 0.003726, 0.1995, 0.00346, 0.2043, 0.1446, 0.1909, 0.1444, 0.1884, 0.003746, 0.2043, 0.1446, 0.2032, 0.1788, 0.1904, 0.1786, 0.1909, 0.1444, 0.2106, 0.002967, 0.2179, 0.1447, 0.2043, 0.1446, 0.1995, 0.00346, 0.2179, 0.1447, 0.2159, 0.1796, 0.2032, 0.1788, 0.2043, 0.1446, 0.2217, 0.002254, 0.2318, 0.1449, 0.2179, 0.1447, 0.2106, 0.002967, 0.2318, 0.1449, 0.2288, 0.1807, 0.2159, 0.1796, 0.2179, 0.1447, 0.2329, 0.001302, 0.2463, 0.1453, 0.2318, 0.1449, 0.2217, 0.002254, 0.2463, 0.1453, 0.2417, 0.1822, 0.2288, 0.1807, 0.2318, 0.1449, 0.2439, 9.449e-05, 0.2618, 0.1461, 0.2463, 0.1453, 0.2329, 0.001302, 0.2618, 0.1461, 0.2545, 0.1839, 0.2417, 0.1822, 0.2463, 0.1453, 0.1216, 0.001278, 0.1085, 0.1461, 0.09315, 0.1467, 0.1104, 9.449e-05, 0.1085, 0.1461, 0.1135, 0.1828, 0.1005, 0.1849, 0.09315, 0.1467, 0.1328, 0.002216, 0.123, 0.1456, 0.1085, 0.1461, 0.1216, 0.001278, 0.123, 0.1456, 0.1265, 0.1811, 0.1135, 0.1828, 0.1085, 0.1461, 0.1439, 0.002926, 0.137, 0.1451, 0.123, 0.1456, 0.1328, 0.002216, 0.137, 0.1451, 0.1394, 0.1801, 0.1265, 0.1811, 0.123, 0.1456, 0.2945, 9.447e-05, 0.3005, 0.007146, 0.3014, 0.01446, 0.3012, 0.01525, 0.3008, 0.01561, 0.3005, 0.01576, 0.2995, 0.01918, 0.2986, 0.01922, 0.2977, 0.01909, 0.2968, 0.01904, 0.2953, 0.01331, 0.2948, 0.01226, 0.3138, 0.1186, 0.3008, 0.01561, 0.3012, 0.01525, 0.316, 0.1182, 0.316, 0.1182, 0.3012, 0.01525, 0.3014, 0.01446, 0.3182, 0.1177, 0.3182, 0.1177, 0.3014, 0.01446, 0.3005, 0.007146, 0.32, 0.1156, 0.2947, 0.2614, 0.2954, 0.1513, 0.2957, 0.1513, 0.2968, 0.2614, 0.2945, 9.447e-05, 0.2948, 0.01226, 0.2967, 0.1189, 0.2945, 0.1161, 0.2967, 0.1189, 0.2948, 0.01226, 0.2953, 0.01331, 0.2987, 0.1191, 0.2987, 0.1191, 0.2953, 0.01331, 0.2968, 0.01904, 0.3016, 0.1203, 0.2992, 0.1193, 0.3016, 0.1203, 0.2968, 0.01904, 0.2977, 0.01909, 0.3043, 0.1202, 0.2977, 0.01909, 0.2986, 0.01922, 0.3067, 0.1201, 0.3063, 0.1201, 0.3043, 0.1202, 0.2986, 0.01922, 0.2995, 0.01918, 0.309, 0.1199, 0.3067, 0.1201, 0.309, 0.1199, 0.2995, 0.01918, 0.3005, 0.01576, 0.3118, 0.1188, 0.3095, 0.1197, 0.3005, 0.01576, 0.3008, 0.01561, 0.3138, 0.1186, 0.3118, 0.1188])
me_cube_001.materials.append(mat_material_002)
me_cube_001.materials.append(mat_material_003)
me_cube_001.materials.append(mat_stripe)
me_cube_001.materials.append(mat_spires)
me_cube_001.materials.append(mat_material_001)
me_cube_001.materials.append(mat_material_004)
me_cube_001.update()
me_cube_003 = bpy.data.meshes.new('Cube.003')
me_cube_003.from_pydata([(8.631e-09, 1.684, -11.15), (0.842, 1.458, -11.15), (-0.842, 1.458, -11.15), (1.442e-09, 2.293, -9.424), (1.467e-08, 1.293, -6.743), (0.6463, 1.119, -6.743), (-0.6463, 1.119, -6.743), (5.944e-09, 1.953, -7.437), (0.9765, 1.691, -7.437), (-0.9765, 1.691, -7.437), (-1.691, 0.9765, -7.437), (-1.147, 1.986, -9.424), (-1.986, 1.147, -9.424), (-1.458, 0.842, -11.15), (-2.293, 1.25e-08, -9.424), (-1.684, 1.126e-08, -11.15), (-1.953, 1.306e-08, -7.437), (-1.986, -1.147, -9.424), (-1.458, -0.842, -11.15), (-1.691, -0.9765, -7.437), (-1.147, -1.986, -9.424), (-0.842, -1.458, -11.15), (-0.9765, -1.691, -7.437), (1.442e-09, -2.293, -9.424), (8.631e-09, -1.684, -11.15), (5.944e-09, -1.953, -7.437), (1.147, -1.986, -9.424), (0.842, -1.458, -11.15), (0.9765, -1.691, -7.437), (1.986, -1.147, -9.424), (1.458, -0.842, -11.15), (1.691, -0.9765, -7.437), (2.293, 1.25e-08, -9.424), (1.684, 1.126e-08, -11.15), (1.953, 1.306e-08, -7.437), (1.986, 1.147, -9.424), (1.458, 0.842, -11.15), (1.691, 0.9765, -7.437), (1.147, 1.986, -9.424), (1.119, 0.6463, -6.743), (1.293, 1.415e-08, -6.743), (1.119, -0.6463, -6.743), (0.6463, -1.119, -6.743), (1.467e-08, -1.293, -6.743), (-0.6463, -1.119, -6.743), (-1.119, -0.6463, -6.743), (-1.293, 1.415e-08, -6.743), (-1.119, 0.6463, -6.743)], [], [(5, 4, 0, 1), (0, 3, 38, 1), (2, 11, 3, 0), (4, 6, 2, 0), (8, 7, 4, 5), (7, 9, 6, 4), (3, 7, 8, 38), (11, 9, 7, 3), (9, 10, 47, 6), (12, 10, 9, 11), (13, 12, 11, 2), (15, 14, 12, 13), (14, 16, 10, 12), (18, 17, 14, 15), (17, 19, 16, 14), (21, 20, 17, 18), (20, 22, 19, 17), (24, 23, 20, 21), (23, 25, 22, 20), (27, 26, 23, 24), (26, 28, 25, 23), (30, 29, 26, 27), (29, 31, 28, 26), (33, 32, 29, 30), (32, 34, 31, 29), (36, 35, 32, 33), (35, 37, 34, 32), (1, 38, 35, 36), (38, 8, 37, 35), (37, 8, 5, 39), (34, 37, 39, 40), (39, 5, 1, 36), (40, 39, 36, 33), (41, 40, 33, 30), (31, 34, 40, 41), (42, 41, 30, 27), (28, 31, 41, 42), (43, 42, 27, 24), (25, 28, 42, 43), (44, 43, 24, 21), (22, 25, 43, 44), (45, 44, 21, 18), (19, 22, 44, 45), (46, 45, 18, 15), (16, 19, 45, 46), (47, 46, 15, 13), (10, 16, 46, 47), (6, 47, 13, 2)])
me_cube_003.polygons.foreach_set('material_index', [4, 4, 4, 4, 4, 4, 4, 4, 4, 4, 4, 4, 4, 4, 4, 4, 4, 4, 4, 4, 4, 4, 4, 4, 4, 4, 4, 4, 4, 4, 4, 4, 4, 4, 4, 4, 4, 4, 4, 4, 4, 4, 4, 4, 4, 4, 4, 4])
_uv = me_cube_003.uv_layers.new(name='UVMap')
_uv.uv.foreach_set('vector', [0.7506, 0.2064, 0.7484, 0.2268, 0.5721, 0.2715, 0.5728, 0.1581, 0.5649, 0.1877, 0.4475, 0.2348, 0.4073, 0.182, 0.4964, 0.07375, 0.5719, 0.3086, 0.4581, 0.3, 0.4475, 0.2348, 0.5649, 0.1877, 0.7484, 0.2268, 0.7589, 0.2441, 0.6192, 0.3801, 0.5721, 0.2715, 0.3719, 0.2244, 0.3964, 0.2538, 0.3712, 0.2663, 0.3557, 0.2478, 0.3964, 0.2538, 0.4033, 0.2915, 0.3752, 0.2898, 0.3712, 0.2663, 0.4475, 0.2348, 0.3964, 0.2538, 0.3719, 0.2244, 0.4073, 0.182, 0.4581, 0.3, 0.4033, 0.2915, 0.3964, 0.2538, 0.4475, 0.2348, 0.4033, 0.2915, 0.3904, 0.3278, 0.3669, 0.3122, 0.3752, 0.2898, 0.4339, 0.3625, 0.3904, 0.3278, 0.4033, 0.2915, 0.4581, 0.3, 0.5545, 0.44, 0.4339, 0.3625, 0.4581, 0.3, 0.5719, 0.3086, 0.4556, 0.5712, 0.3809, 0.405, 0.4339, 0.3625, 0.5545, 0.44, 0.3809, 0.405, 0.3609, 0.3528, 0.3904, 0.3278, 0.4339, 0.3625, 0.2887, 0.5715, 0.313, 0.4154, 0.3809, 0.405, 0.4556, 0.5712, 0.313, 0.4154, 0.3223, 0.3596, 0.3609, 0.3528, 0.3809, 0.405, 0.1608, 0.4976, 0.2502, 0.3891, 0.313, 0.4154, 0.2887, 0.5715, 0.2502, 0.3891, 0.2856, 0.3467, 0.3223, 0.3596, 0.313, 0.4154, 0.09229, 0.3832, 0.21, 0.3362, 0.2502, 0.3891, 0.1608, 0.4976, 0.21, 0.3362, 0.2611, 0.3171, 0.2856, 0.3467, 0.2502, 0.3891, 0.08561, 0.262, 0.1995, 0.2709, 0.21, 0.3362, 0.09229, 0.3832, 0.1995, 0.2709, 0.2543, 0.2794, 0.2611, 0.3171, 0.21, 0.3362, 0.1034, 0.1307, 0.2239, 0.2085, 0.1995, 0.2709, 0.08561, 0.262, 0.2239, 0.2085, 0.2673, 0.2432, 0.2543, 0.2794, 0.1995, 0.2709, 0.2026, 0.0001193, 0.2769, 0.166, 0.2239, 0.2085, 0.1034, 0.1307, 0.2769, 0.166, 0.2969, 0.2182, 0.2673, 0.2432, 0.2239, 0.2085, 0.369, 0.0001193, 0.3447, 0.1558, 0.2769, 0.166, 0.2026, 0.0001193, 0.3447, 0.1558, 0.3354, 0.2115, 0.2969, 0.2182, 0.2769, 0.166, 0.4964, 0.07375, 0.4073, 0.182, 0.3447, 0.1558, 0.369, 0.0001193, 0.4073, 0.182, 0.3719, 0.2244, 0.3354, 0.2115, 0.3447, 0.1558, 0.3354, 0.2115, 0.3719, 0.2244, 0.3557, 0.2478, 0.333, 0.2398, 0.2969, 0.2182, 0.3354, 0.2115, 0.333, 0.2398, 0.3093, 0.2436, 0.7624, 0.1901, 0.7506, 0.2064, 0.5728, 0.1581, 0.6306, 0.05829, 0.7804, 0.1823, 0.7624, 0.1901, 0.6306, 0.05829, 0.7322, 0.0001193, 0.7996, 0.1849, 0.7804, 0.1823, 0.7322, 0.0001193, 0.8509, 0.001161, 0.2673, 0.2432, 0.2969, 0.2182, 0.3093, 0.2436, 0.2908, 0.2588, 0.8146, 0.1974, 0.7996, 0.1849, 0.8509, 0.001161, 0.9541, 0.06289, 0.2543, 0.2794, 0.2673, 0.2432, 0.2908, 0.2588, 0.2824, 0.2812, 0.8245, 0.2144, 0.8146, 0.1974, 0.9541, 0.06289, 0.9999, 0.1698, 0.2611, 0.3171, 0.2543, 0.2794, 0.2824, 0.2812, 0.2865, 0.3047, 0.8235, 0.2341, 0.8245, 0.2144, 0.9999, 0.1698, 0.9999, 0.2813, 0.2856, 0.3467, 0.2611, 0.3171, 0.2865, 0.3047, 0.3019, 0.3234, 0.8123, 0.2502, 0.8235, 0.2341, 0.9999, 0.2813, 0.9438, 0.3807, 0.3223, 0.3596, 0.2856, 0.3467, 0.3019, 0.3234, 0.3246, 0.3312, 0.7943, 0.2582, 0.8123, 0.2502, 0.9438, 0.3807, 0.8434, 0.4402, 0.3609, 0.3528, 0.3223, 0.3596, 0.3246, 0.3312, 0.3483, 0.3274, 0.7747, 0.2559, 0.7943, 0.2582, 0.8434, 0.4402, 0.7244, 0.441, 0.3904, 0.3278, 0.3609, 0.3528, 0.3483, 0.3274, 0.3669, 0.3122, 0.7589, 0.2441, 0.7747, 0.2559, 0.7244, 0.441, 0.6192, 0.3801])
me_cube_003.materials.append(mat_material_002)
me_cube_003.materials.append(mat_material_003)
me_cube_003.materials.append(mat_stripe)
me_cube_003.materials.append(mat_spires)
me_cube_003.materials.append(mat_material_001)
me_cube_003.materials.append(mat_material_004)
me_cube_003.update()
me_cube_007 = bpy.data.meshes.new('Cube.007')
me_cube_007.from_pydata([(-1.475, -24.74, -1.635), (-1.475, -21.78, -1.635), (-1.475, -18.83, -1.635), (-1.475, -15.88, -1.635), (-1.475, -24.74, 1.316), (-1.475, -21.78, 1.316), (-1.475, -18.83, 1.316), (-1.475, -15.88, 1.316), (-1.475, -12.93, -1.635), (-1.475, -9.982, -1.635), (-1.475, -7.031, -4.585), (-1.475, -7.031, -1.635), (-1.475, -4.081, -4.585), (-1.475, -4.081, -1.635), (-1.475, -12.93, 1.316), (-1.475, -9.982, 1.316), (-1.475, -7.031, 1.316), (-1.475, -7.031, 4.267), (-1.475, -4.081, 1.316), (-1.475, -4.081, 4.267), (1.475, -24.74, -1.635), (1.475, -21.78, -1.635), (1.475, -18.83, -1.635), (1.475, -15.88, -1.635), (1.475, -24.74, 1.316), (1.475, -21.78, 1.316), (1.475, -18.83, 1.316), (1.475, -15.88, 1.316), (1.475, -12.93, -1.635), (1.475, -9.982, -1.635), (1.475, -7.031, -4.585), (1.475, -7.031, -1.635), (1.475, -4.081, -4.585), (1.475, -4.081, -1.635), (1.475, -12.93, 1.316), (1.475, -9.982, 1.316), (1.475, -7.031, 1.316), (1.475, -7.031, 4.267), (1.475, -4.081, 1.316), (1.475, -4.081, 4.267)], [], [(10, 11, 13, 12), (16, 17, 19, 18), (32, 33, 31, 30), (38, 39, 37, 36), (0, 1, 21, 20), (2, 3, 23, 22), (1, 2, 22, 21), (24, 25, 5, 4), (26, 27, 7, 6), (25, 26, 6, 5), (8, 9, 29, 28), (10, 30, 31, 11), (13, 33, 32, 12), (10, 12, 32, 30), (9, 11, 31, 29), (34, 35, 15, 14), (16, 36, 37, 17), (19, 39, 38, 18), (37, 39, 19, 17), (35, 36, 16, 15), (0, 4, 5, 1), (2, 6, 7, 3), (1, 5, 6, 2), (8, 14, 15, 9), (11, 16, 18, 13), (9, 15, 16, 11), (21, 25, 24, 20), (23, 27, 26, 22), (22, 26, 25, 21), (29, 35, 34, 28), (33, 38, 36, 31), (31, 36, 35, 29), (3, 7, 14, 8), (28, 34, 27, 23), (0, 20, 24, 4), (18, 38, 33, 13), (3, 8, 28, 23), (27, 34, 14, 7)])
me_cube_007.materials.append(mat_base)
me_cube_007.materials.append(mat_insidetunnel)
me_cube_007.materials.append(mat_stripe_001)
me_cube_007.update()

# ---- objects
ob_empty_003 = bpy.data.objects.new('Empty.003', None)
ob_empty_002 = bpy.data.objects.new('Empty.002', None)
ob_empty_001 = bpy.data.objects.new('Empty.001', None)
ob_empty = bpy.data.objects.new('Empty', None)
ob_cube_004 = bpy.data.objects.new('Cube.004', me_cube_006)
ob_cube_003 = bpy.data.objects.new('Cube.003', me_cube_004)
ob_cube_002 = bpy.data.objects.new('Cube.002', me_cube_004)
ob_cube_001 = bpy.data.objects.new('Cube.001', me_cube_004)
ob_cube_005 = bpy.data.objects.new('Cube.005', me_cube_001)
ob_cube_007 = bpy.data.objects.new('Cube.007', me_cube_003)
ob_cube_008 = bpy.data.objects.new('Cube.008', me_cube_007)

# ---- transforms, parenting, visibility, modifiers, constraints
ob_empty_003.location = (0.0, 0.0, -1.0)
ob_empty_003.rotation_euler = (0.0, -0.0, -0.7854)
ob_empty_002.location = (0.0, 0.0, 1.0)
ob_empty_002.rotation_euler = (0.0, -0.0, 0.7854)
ob_empty_001.location = (0.0, 0.0, 0.0)
ob_empty.location = (0.0, 0.0, 0.0)
ob_cube_004.location = (0.0, 0.0, 16.29)
ob_cube_004.scale = (3.122, 3.122, 1.753)
_m = ob_cube_004.modifiers.new('Decimate', 'DECIMATE')
_m.ratio = 0.4218
_m.angle_limit = 1.093
ob_cube_003.location = (0.0, 0.0, -1.0)
ob_cube_003.rotation_euler = (0.0, -0.0, 2.356)
_m = ob_cube_003.modifiers.new('Remesh', 'REMESH')
_m.octree_depth = 3
_m = ob_cube_003.modifiers.new('Array', 'ARRAY')
_m.use_relative_offset = False
_m.use_object_offset = True
_m.offset_object = ob_empty_003
ob_cube_002.location = (0.0, 0.0, 1.0)
ob_cube_002.rotation_euler = (0.0, -0.0, 3.927)
_m = ob_cube_002.modifiers.new('Remesh', 'REMESH')
_m.octree_depth = 3
_m = ob_cube_002.modifiers.new('Array', 'ARRAY')
_m.use_constant_offset = True
_m.use_relative_offset = False
_m.use_object_offset = True
_m.offset_object = ob_empty_002
ob_cube_001.location = (0.0, 0.0, 0.0)
ob_cube_001.rotation_euler = (0.0, -0.0, 3.142)
_m = ob_cube_001.modifiers.new('Remesh', 'REMESH')
_m.octree_depth = 3
_m.voxel_size = 0.3935
_m = ob_cube_001.modifiers.new('Array', 'ARRAY')
_m.use_relative_offset = False
_m.use_object_offset = True
_m.offset_object = ob_empty_001
ob_cube_005.location = (0.0, 0.0, 16.29)
ob_cube_005.scale = (3.122, 3.122, 1.753)
_m = ob_cube_005.modifiers.new('Decimate', 'DECIMATE')
_m.ratio = 0.3401
ob_cube_007.location = (0.0, 0.0, 16.29)
ob_cube_007.scale = (3.122, 3.122, 1.753)
_m = ob_cube_007.modifiers.new('Decimate', 'DECIMATE')
_m.ratio = 0.5
ob_cube_008.location = (0.0, 0.0, 0.0)
ob_cube_008.rotation_euler = (0.0, -0.0, 3.142)
_m = ob_cube_008.modifiers.new('Array', 'ARRAY')
_m.use_relative_offset = False
_m.use_object_offset = True
_m.offset_object = ob_empty_001

# ---- collection membership
col_collection.objects.link(ob_empty_003)
col_collection.objects.link(ob_empty_002)
col_collection.objects.link(ob_empty_001)
col_collection.objects.link(ob_empty)
col_collection.objects.link(ob_cube_004)
col_collection.objects.link(ob_cube_003)
col_collection.objects.link(ob_cube_002)
col_collection.objects.link(ob_cube_001)
col_collection.objects.link(ob_cube_005)
col_collection.objects.link(ob_cube_007)
col_backup.objects.link(ob_cube_008)
def _layer_coll(name, lc=None):
    lc = lc or bpy.context.view_layer.layer_collection
    for c in lc.children:
        if c.name == name: return c
        r = _layer_coll(name, c)
        if r: return r
_layer_coll('Backup').exclude = True

# ---- scene / render settings (as saved in the file)
scene.frame_start = 1; scene.frame_end = 250; scene.frame_set(1)
scene.render.engine = 'BLENDER_EEVEE_NEXT'
scene.cycles.sampling_pattern = 'TABULATED_SOBOL'
bpy.context.view_layer.update()

# ---- added for rendering (the .blend has no active camera and no usable light): camera, sun
cam_auto = bpy.data.cameras.new('AutoCamera')
cam_auto.lens = 50.0
cam_auto.sensor_width = 36.0
cam_auto.clip_end = 1290.24
ob_auto_camera = bpy.data.objects.new('AutoCamera', cam_auto)
scene.collection.objects.link(ob_auto_camera)
ob_auto_camera.location = (73.165, -88.2222, 52.1878)
ob_auto_camera.rotation_euler = (1.09748, -7.21219e-08, 0.694738)
scene.camera = ob_auto_camera
light_auto_sun = bpy.data.lights.new('AutoSun', 'SUN')
light_auto_sun.energy = 3.0
light_auto_sun.angle = 0.0523599
ob_auto_sun = bpy.data.objects.new('AutoSun', light_auto_sun)
scene.collection.objects.link(ob_auto_sun)
ob_auto_sun.rotation_euler = (0.872665, 0.174533, 0.523599)
bpy.context.view_layer.update()
